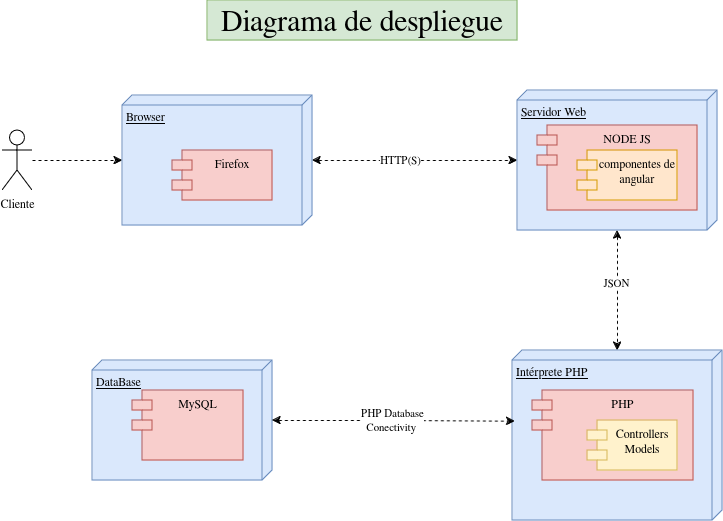

The diagram above was exported from draw.io. Its source (the exported page's mxGraphModel, read from the mxfile embedded in the PNG):
<mxGraphModel dx="1434" dy="792" grid="1" gridSize="10" guides="1" tooltips="1" connect="1" arrows="1" fold="1" page="1" pageScale="1" pageWidth="850" pageHeight="1100" math="0" shadow="0">
  <root>
    <mxCell id="0" />
    <mxCell id="1" parent="0" />
    <mxCell id="XfsopJqMz8Dx5yyk8PYL-1" style="rounded=0;orthogonalLoop=1;jettySize=auto;html=1;dashed=1;fontColor=#000000;" parent="1" source="XfsopJqMz8Dx5yyk8PYL-2" target="XfsopJqMz8Dx5yyk8PYL-5" edge="1">
      <mxGeometry relative="1" as="geometry" />
    </mxCell>
    <mxCell id="XfsopJqMz8Dx5yyk8PYL-2" value="Cliente" style="shape=umlActor;verticalLabelPosition=bottom;verticalAlign=top;html=1;fontColor=#000000;" parent="1" vertex="1">
      <mxGeometry x="64" y="160" width="30" height="60" as="geometry" />
    </mxCell>
    <mxCell id="XfsopJqMz8Dx5yyk8PYL-3" style="edgeStyle=orthogonalEdgeStyle;rounded=0;orthogonalLoop=1;jettySize=auto;html=1;dashed=1;startArrow=classic;startFill=1;fontColor=#000000;" parent="1" source="XfsopJqMz8Dx5yyk8PYL-5" target="XfsopJqMz8Dx5yyk8PYL-9" edge="1">
      <mxGeometry relative="1" as="geometry" />
    </mxCell>
    <mxCell id="XfsopJqMz8Dx5yyk8PYL-4" value="HTTP(S)" style="edgeLabel;html=1;align=center;verticalAlign=middle;resizable=0;points=[];fontColor=#000000;" parent="XfsopJqMz8Dx5yyk8PYL-3" vertex="1" connectable="0">
      <mxGeometry x="-0.152" y="1" relative="1" as="geometry">
        <mxPoint as="offset" />
      </mxGeometry>
    </mxCell>
    <mxCell id="XfsopJqMz8Dx5yyk8PYL-5" value="Browser" style="verticalAlign=top;align=left;spacingTop=8;spacingLeft=2;spacingRight=12;shape=cube;size=10;direction=south;fontStyle=4;html=1;whiteSpace=wrap;fillColor=#dae8fc;strokeColor=#6c8ebf;fontColor=#000000;" parent="1" vertex="1">
      <mxGeometry x="184" y="125" width="190" height="130" as="geometry" />
    </mxCell>
    <mxCell id="XfsopJqMz8Dx5yyk8PYL-6" value="Firefox" style="shape=module;align=left;spacingLeft=20;align=center;verticalAlign=top;whiteSpace=wrap;html=1;fillColor=#f8cecc;strokeColor=#b85450;fontColor=#000000;" parent="1" vertex="1">
      <mxGeometry x="234" y="180" width="100" height="50" as="geometry" />
    </mxCell>
    <mxCell id="XfsopJqMz8Dx5yyk8PYL-7" style="edgeStyle=orthogonalEdgeStyle;rounded=0;orthogonalLoop=1;jettySize=auto;html=1;startArrow=classic;startFill=1;dashed=1;fontColor=#000000;" parent="1" source="XfsopJqMz8Dx5yyk8PYL-9" target="XfsopJqMz8Dx5yyk8PYL-12" edge="1">
      <mxGeometry relative="1" as="geometry" />
    </mxCell>
    <mxCell id="XfsopJqMz8Dx5yyk8PYL-8" value="JSON" style="edgeLabel;html=1;align=center;verticalAlign=middle;resizable=0;points=[];fontColor=#000000;" parent="XfsopJqMz8Dx5yyk8PYL-7" vertex="1" connectable="0">
      <mxGeometry x="-0.135" y="-2" relative="1" as="geometry">
        <mxPoint as="offset" />
      </mxGeometry>
    </mxCell>
    <mxCell id="XfsopJqMz8Dx5yyk8PYL-9" value="Servidor Web" style="verticalAlign=top;align=left;spacingTop=8;spacingLeft=2;spacingRight=12;shape=cube;size=10;direction=south;fontStyle=4;html=1;whiteSpace=wrap;fillColor=#dae8fc;strokeColor=#6c8ebf;fontColor=#000000;" parent="1" vertex="1">
      <mxGeometry x="579" y="120" width="200" height="140" as="geometry" />
    </mxCell>
    <mxCell id="XfsopJqMz8Dx5yyk8PYL-10" value="NODE JS" style="shape=module;align=left;spacingLeft=20;align=center;verticalAlign=top;whiteSpace=wrap;html=1;fillColor=#f8cecc;strokeColor=#b85450;fontColor=#000000;" parent="1" vertex="1">
      <mxGeometry x="599" y="155" width="160" height="85" as="geometry" />
    </mxCell>
    <mxCell id="XfsopJqMz8Dx5yyk8PYL-11" value="componentes de angular" style="shape=module;align=left;spacingLeft=20;align=center;verticalAlign=top;whiteSpace=wrap;html=1;fillColor=#ffe6cc;strokeColor=#d79b00;fontColor=#000000;" parent="1" vertex="1">
      <mxGeometry x="639" y="180" width="100" height="50" as="geometry" />
    </mxCell>
    <mxCell id="XfsopJqMz8Dx5yyk8PYL-12" value="Intérprete PHP" style="verticalAlign=top;align=left;spacingTop=8;spacingLeft=2;spacingRight=12;shape=cube;size=10;direction=south;fontStyle=4;html=1;whiteSpace=wrap;fillColor=#dae8fc;strokeColor=#6c8ebf;fontColor=#000000;" parent="1" vertex="1">
      <mxGeometry x="574" y="380" width="210" height="170" as="geometry" />
    </mxCell>
    <mxCell id="XfsopJqMz8Dx5yyk8PYL-13" value="PHP" style="shape=module;align=left;spacingLeft=20;align=center;verticalAlign=top;whiteSpace=wrap;html=1;fillColor=#f8cecc;strokeColor=#b85450;fontColor=#000000;" parent="1" vertex="1">
      <mxGeometry x="594" y="420" width="161" height="90" as="geometry" />
    </mxCell>
    <mxCell id="XfsopJqMz8Dx5yyk8PYL-14" value="Controllers&lt;br&gt;Models" style="shape=module;align=left;spacingLeft=20;align=center;verticalAlign=top;whiteSpace=wrap;html=1;fillColor=#fff2cc;strokeColor=#d6b656;fontColor=#000000;" parent="1" vertex="1">
      <mxGeometry x="649" y="450" width="90" height="50" as="geometry" />
    </mxCell>
    <mxCell id="XfsopJqMz8Dx5yyk8PYL-15" value="DataBase" style="verticalAlign=top;align=left;spacingTop=8;spacingLeft=2;spacingRight=12;shape=cube;size=10;direction=south;fontStyle=4;html=1;whiteSpace=wrap;fillColor=#dae8fc;strokeColor=#6c8ebf;fontColor=#000000;" parent="1" vertex="1">
      <mxGeometry x="154" y="390" width="180" height="120" as="geometry" />
    </mxCell>
    <mxCell id="XfsopJqMz8Dx5yyk8PYL-16" value="MySQL" style="shape=module;align=left;spacingLeft=20;align=center;verticalAlign=top;whiteSpace=wrap;html=1;fillColor=#f8cecc;strokeColor=#b85450;fontColor=#000000;" parent="1" vertex="1">
      <mxGeometry x="194" y="420" width="111" height="70" as="geometry" />
    </mxCell>
    <mxCell id="XfsopJqMz8Dx5yyk8PYL-17" style="edgeStyle=orthogonalEdgeStyle;rounded=0;orthogonalLoop=1;jettySize=auto;html=1;entryX=0.416;entryY=0.987;entryDx=0;entryDy=0;entryPerimeter=0;startArrow=classic;startFill=1;dashed=1;fontColor=#000000;" parent="1" source="XfsopJqMz8Dx5yyk8PYL-15" target="XfsopJqMz8Dx5yyk8PYL-12" edge="1">
      <mxGeometry relative="1" as="geometry" />
    </mxCell>
    <mxCell id="XfsopJqMz8Dx5yyk8PYL-18" value="PHP Database&lt;div&gt;Conectivity&amp;nbsp;&lt;/div&gt;" style="edgeLabel;html=1;align=center;verticalAlign=middle;resizable=0;points=[];fontColor=#000000;" parent="XfsopJqMz8Dx5yyk8PYL-17" vertex="1" connectable="0">
      <mxGeometry x="-0.0209" y="1" relative="1" as="geometry">
        <mxPoint as="offset" />
      </mxGeometry>
    </mxCell>
    <mxCell id="R7QNYPI8B3uCBQ8WthoS-1" value="Diagrama de despliegue" style="text;html=1;align=center;verticalAlign=middle;whiteSpace=wrap;rounded=0;fontSize=30;fillColor=#d5e8d4;strokeColor=#82b366;" parent="1" vertex="1">
      <mxGeometry x="269" y="30" width="310" height="40" as="geometry" />
    </mxCell>
  </root>
</mxGraphModel>